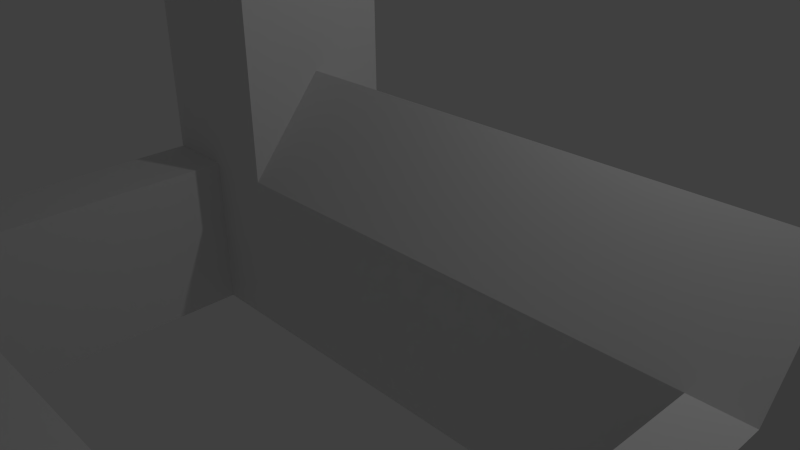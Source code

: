 # Source: Quartel_portugues.blend  (saved by Blender 2.72.0; exported with 4.5.12 LTS)
import bpy
from mathutils import Matrix  # noqa: F401  (used for matrix-valued properties, if any)

bpy.ops.wm.read_factory_settings(use_empty=True)
scene = bpy.context.scene
scene.name = 'Scene'

# ---- collections
col_collection_1 = bpy.data.collections.new('Collection 1'); scene.collection.children.link(col_collection_1)

# ---- materials (node trees are filled in below, after node groups)
mat_material = bpy.data.materials.new('Material')
mat_material.alpha_threshold = 0.0
mat_material.use_transparent_shadow = False
mat_material.roughness = 0.5
mat_material.line_color = (0.0, 0.0, 0.0, 1.0)

# ---- material node trees

# ---- world
world_world = bpy.data.worlds.new('World'); scene.world = world_world
world_world.color = (0.05088, 0.05088, 0.05088)
world_world.use_sun_shadow = False
world_world.sun_shadow_jitter_overblur = 0.0
world_world.cycles.sampling_method = 'MANUAL'
world_world.cycles.sample_map_resolution = 256

# ---- cameras
cam_camera = bpy.data.cameras.new('Camera')
cam_camera.clip_end = 100.0
cam_camera.lens = 35.0
cam_camera.sensor_width = 32.0
cam_camera.sensor_height = 18.0
cam_camera.ortho_scale = 7.314
cam_camera.dof.focus_distance = 0.0
cam_camera.dof.aperture_fstop = 128.0

# ---- lights
light_lamp = bpy.data.lights.new('Lamp', 'POINT')
light_lamp.transmission_factor = 0.0
light_lamp.cutoff_distance = 30.0
light_lamp.energy = 100.0
light_lamp.shadow_buffer_clip_start = 1.001
light_lamp.shadow_soft_size = 0.1
light_lamp.shadow_maximum_resolution = 0.006
light_lamp.use_absolute_resolution = True
light_lamp.cycles.use_multiple_importance_sampling = False

# ---- meshes
me_cube = bpy.data.meshes.new('Cube')
me_cube.from_pydata([(4.887, 1.0, -1.0), (4.887, -1.0, -1.0), (-1.0, -1.0, -1.0), (-1.0, 1.0, -1.0), (4.887, 1.0, 1.0), (4.887, -1.0, 1.0), (-1.0, -1.0, 1.0), (-1.0, 1.0, 1.0), (-2.77, -1.0, -1.0), (-2.77, 1.0, -1.0), (-2.77, -1.0, 1.0), (-2.77, 1.0, 1.0), (-1.0, -1.0, 4.606), (-1.0, 1.0, 4.606), (-2.77, -1.0, 4.606), (-2.77, 1.0, 4.606), (-0.5752, -1.48, 4.621), (-0.5752, 1.48, 4.621), (-3.195, -1.48, 4.621), (-3.195, 1.48, 4.621), (-1.74, -0.1639, 6.085), (-1.74, 0.1639, 6.085), (-2.03, -0.1639, 6.085), (-2.03, 0.1639, 6.085), (-1.885, -1.0, 1.0), (-1.885, 1.0, 1.0), (-1.885, 1.0, -1.0), (-1.885, -1.0, -1.0), (-1.885, -1.0, 4.606), (-1.885, 1.0, 4.606), (-1.885, -1.48, 4.621), (-1.885, 1.48, 4.621), (-1.885, -0.1639, 6.085), (-1.885, 0.1639, 6.085), (-2.77, -6.664, -1.0), (-2.77, -6.664, 1.0), (-1.885, -6.664, 1.0), (-1.885, -6.664, -1.0), (-1.885, -4.74, -1.0), (-1.885, -4.74, 1.0), (-2.77, -4.74, -1.0), (-2.77, -4.74, 1.0), (4.862, -6.664, 1.0), (4.862, -6.664, -1.0), (4.869, -4.74, -1.0), (4.869, -4.74, 1.0), (5.512, 1.0, -1.0), (5.512, -1.0, -1.0), (5.512, 1.0, 1.0), (5.512, -1.0, 1.0), (4.862, -6.68, -1.0), (4.862, -6.68, 1.0), (5.512, -6.68, -1.0), (5.512, -6.68, 1.0), (4.887, -5.96e-08, -1.0), (-1.0, 2.98e-07, -1.0), (4.887, -5.364e-07, 2.215), (-1.0, 1.788e-07, 2.215), (-2.77, 5.96e-07, -1.0), (-2.77, 5.364e-07, 1.0), (-1.0, 1.788e-07, 4.606), (-2.77, 5.364e-07, 4.606), (-0.5752, 1.192e-07, 4.621), (-3.195, 7.153e-07, 4.621), (-1.74, 3.725e-07, 6.085), (-2.03, 4.619e-07, 6.085), (-1.885, 3.576e-07, -1.0), (-1.885, 4.172e-07, 6.085), (5.512, -1.788e-07, -1.0), (5.512, -7.153e-07, 2.215), (-1.044, -4.74, -1.0), (-1.044, -4.74, 1.0), (-1.044, -6.664, -1.0), (-1.044, -6.664, 1.0), (3.749, -4.74, 1.0), (3.749, -6.664, 1.0), (3.749, -4.74, -1.0), (3.749, -6.664, -1.0), (4.887, -4.717, -1.0), (5.512, -4.717, -1.0), (5.512, -4.717, 1.0), (4.862, -4.717, 1.0), (4.862, -6.664, 1.343), (4.869, -4.74, 1.343), (4.862, -6.68, 1.343), (5.512, -6.68, 1.343), (3.749, -4.74, 1.343), (3.749, -6.664, 1.343), (5.512, -4.717, 1.343), (4.862, -4.717, 1.343), (4.909, -7.008, 1.347), (4.91, -4.398, 1.347), (4.909, -7.005, 1.347), (5.783, -7.005, 1.347), (3.391, -4.398, 1.347), (3.391, -7.008, 1.347), (5.783, -4.392, 1.347), (4.909, -4.392, 1.349), (4.736, -5.749, 3.022), (4.736, -5.651, 3.022), (4.736, -5.75, 3.022), (4.793, -5.75, 3.022), (4.703, -5.651, 3.022), (4.703, -5.749, 3.022), (4.793, -5.65, 3.022), (4.736, -5.65, 3.022), (-2.77, -6.664, 1.358), (-1.885, -6.664, 1.358), (-1.885, -4.74, 1.358), (-2.77, -4.74, 1.358), (-1.044, -4.74, 1.358), (-1.044, -6.664, 1.358), (-3.059, -6.983, 1.388), (-1.88, -6.983, 1.388), (-1.88, -4.421, 1.388), (-3.059, -4.421, 1.388), (-0.7599, -4.421, 1.388), (-0.7599, -6.983, 1.388), (-1.966, -5.775, 2.916), (-1.899, -5.775, 2.916), (-1.899, -5.629, 2.916), (-1.966, -5.629, 2.916), (-1.835, -5.629, 2.916), (-1.835, -5.775, 2.916), (4.887, 1.0, 0.0), (4.887, -1.0, 0.0), (-1.0, -1.0, 0.0), (-1.0, 1.0, 0.0), (-2.77, -1.0, -2.384e-07), (-2.77, 1.0, -2.384e-07), (-1.885, 1.0, -1.192e-07), (-1.885, -1.0, -1.192e-07), (-2.77, -6.664, 3.576e-07), (-1.885, -6.664, 4.768e-07), (-1.885, -4.74, 3.576e-07), (-2.77, -4.74, 1.788e-07), (4.862, -6.664, 2.146e-06), (4.869, -4.74, 2.027e-06), (5.512, 1.0, 0.0), (5.512, -1.0, 0.0), (4.862, -6.68, -1.669e-06), (5.512, -6.68, -1.669e-06), (-2.77, 5.662e-07, -2.384e-07), (5.512, -4.47e-07, 0.6075), (-1.044, -4.74, 5.96e-07), (-1.044, -6.664, 6.557e-07), (3.749, -4.74, 1.669e-06), (3.749, -6.664, 1.788e-06), (5.512, -4.717, -1.073e-06), (4.875, -4.717, -1.073e-06)], [], [(54, 1, 2, 55), (56, 57, 6, 5), (56, 5, 49, 69), (125, 5, 6, 126), (25, 11, 15, 29), (124, 0, 3, 127), (142, 59, 11, 129), (130, 26, 9, 129), (146, 74, 45, 137), (66, 27, 8, 58), (29, 15, 19, 31), (24, 6, 12, 28), (59, 10, 14, 61), (57, 7, 13, 60), (31, 19, 23, 33), (28, 12, 16, 30), (61, 14, 18, 63), (60, 13, 17, 62), (67, 33, 23, 65), (30, 16, 20, 32), (63, 18, 22, 65), (62, 17, 21, 64), (7, 25, 29, 13), (127, 3, 26, 130), (126, 6, 24, 131), (55, 2, 27, 66), (13, 29, 31, 17), (10, 24, 28, 14), (17, 31, 33, 21), (14, 28, 30, 18), (64, 21, 33, 67), (18, 30, 32, 22), (133, 36, 35, 132), (40, 38, 37, 34), (36, 73, 111, 107), (135, 40, 34, 132), (131, 24, 39, 134), (8, 27, 38, 40), (24, 10, 41, 39), (128, 8, 40, 135), (137, 45, 42, 136), (77, 76, 44, 43), (53, 80, 88, 85), (147, 77, 43, 136), (143, 69, 49, 139), (78, 79, 52, 50), (124, 4, 48, 138), (54, 0, 46, 68), (140, 50, 52, 141), (80, 81, 89, 88), (148, 80, 53, 141), (149, 78, 50, 140), (0, 54, 55, 3), (4, 7, 57, 56), (4, 56, 69, 48), (128, 10, 59, 142), (26, 66, 58, 9), (11, 59, 61, 15), (6, 57, 60, 12), (15, 61, 63, 19), (12, 60, 62, 16), (32, 67, 65, 22), (19, 63, 65, 23), (16, 62, 64, 20), (3, 55, 66, 26), (20, 64, 67, 32), (138, 48, 69, 143), (1, 54, 68, 47), (134, 39, 71, 144), (37, 38, 70, 72), (73, 71, 110, 111), (133, 37, 72, 145), (144, 71, 74, 146), (72, 70, 76, 77), (71, 73, 75, 74), (145, 72, 77, 147), (1, 47, 79, 78), (49, 5, 81, 80), (139, 49, 80, 148), (125, 1, 78, 149), (85, 88, 96, 93), (88, 89, 97, 96), (74, 75, 87, 86), (81, 51, 84, 89), (51, 53, 85, 84), (75, 42, 82, 87), (45, 74, 86, 83), (42, 45, 83, 82), (93, 96, 104, 101), (96, 97, 105, 104), (86, 87, 95, 94), (89, 84, 92, 97), (84, 85, 93, 92), (87, 82, 90, 95), (83, 86, 94, 91), (82, 83, 91, 90), (102, 103, 98, 99), (104, 105, 100, 101), (94, 95, 103, 102), (97, 92, 100, 105), (92, 93, 101, 100), (95, 90, 98, 103), (91, 94, 102, 99), (90, 91, 99, 98), (107, 111, 117, 113), (111, 110, 116, 117), (71, 39, 108, 110), (39, 41, 109, 108), (41, 35, 106, 109), (35, 36, 107, 106), (113, 117, 123, 119), (117, 116, 122, 123), (110, 108, 114, 116), (108, 109, 115, 114), (109, 106, 112, 115), (106, 107, 113, 112), (120, 121, 118, 119), (120, 119, 123, 122), (116, 114, 120, 122), (114, 115, 121, 120), (115, 112, 118, 121), (112, 113, 119, 118), (1, 125, 126, 2), (4, 124, 127, 7), (58, 142, 129, 9), (25, 130, 129, 11), (76, 146, 137, 44), (7, 127, 130, 25), (2, 126, 131, 27), (37, 133, 132, 34), (41, 135, 132, 35), (27, 131, 134, 38), (10, 128, 135, 41), (44, 137, 136, 43), (75, 147, 136, 42), (68, 143, 139, 47), (0, 124, 138, 46), (51, 140, 141, 53), (79, 148, 141, 52), (81, 149, 140, 51), (8, 128, 142, 58), (46, 138, 143, 68), (38, 134, 144, 70), (36, 133, 145, 73), (70, 144, 146, 76), (73, 145, 147, 75), (47, 139, 148, 79), (5, 125, 149, 81)])
me_cube.materials.append(mat_material)
me_cube.use_remesh_preserve_volume = False
me_cube.use_remesh_preserve_attributes = False
me_cube.use_mirror_vertex_groups = False
me_cube.update()

# ---- objects
ob_cube = bpy.data.objects.new('Cube', me_cube)
ob_lamp = bpy.data.objects.new('Lamp', light_lamp)
ob_camera = bpy.data.objects.new('Camera', cam_camera)

# ---- transforms, parenting, visibility, modifiers, constraints
ob_cube.location = (0.0, 0.0, 0.0)
ob_cube.lock_rotations_4d = False
ob_cube.empty_display_type = 'ARROWS'
ob_cube.lineart.crease_threshold = 0.0
ob_lamp.location = (4.076, 1.005, 5.904)
ob_lamp.rotation_euler = (0.6503, 0.05522, 1.866)
ob_lamp.lock_rotations_4d = False
ob_lamp.empty_display_type = 'ARROWS'
ob_lamp.color = (0.0, 0.0, 0.0, 0.0)
ob_lamp.lineart.crease_threshold = 0.0
ob_camera.location = (7.481, -6.508, 5.344)
ob_camera.rotation_euler = (1.109, 0.01082, 0.8149)
ob_camera.lock_rotations_4d = False
ob_camera.empty_display_type = 'ARROWS'
ob_camera.color = (0.0, 0.0, 0.0, 0.0)
ob_camera.display_type = 'WIRE'
ob_camera.lineart.crease_threshold = 0.0

# ---- collection membership
col_collection_1.objects.link(ob_cube)
col_collection_1.objects.link(ob_lamp)
col_collection_1.objects.link(ob_camera)

# ---- scene / render settings (as saved in the file)
scene.camera = ob_camera
scene.frame_start = 1; scene.frame_end = 250; scene.frame_set(1)
scene.render.engine = 'BLENDER_EEVEE_NEXT'
scene.render.resolution_percentage = 50
scene.render.dither_intensity = 0.0
scene.cycles.use_denoising = False
scene.cycles.samples = 10
scene.cycles.sampling_pattern = 'TABULATED_SOBOL'
scene.cycles.light_sampling_threshold = 0.0
scene.cycles.use_adaptive_sampling = False
scene.cycles.use_light_tree = False
scene.cycles.blur_glossy = 0.0
scene.cycles.pixel_filter_type = 'GAUSSIAN'
scene.cycles.sample_clamp_indirect = 0.0
scene.view_settings.view_transform = 'Standard'
bpy.context.view_layer.update()
